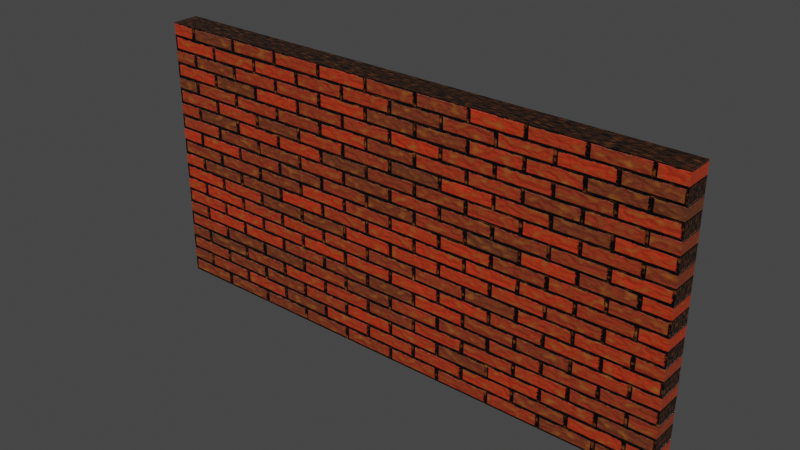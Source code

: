 # Source: brickwall.blend  (saved by Blender 3.1.7; exported with 4.5.12 LTS)
import bpy
from mathutils import Matrix  # noqa: F401  (used for matrix-valued properties, if any)

bpy.ops.wm.read_factory_settings(use_empty=True)
scene = bpy.context.scene
scene.name = 'Scene'

# ---- collections
col_collection = bpy.data.collections.new('Collection'); scene.collection.children.link(col_collection)

# ---- images (referenced by path relative to the original .blend; pixels are not part of the script)
import os
ASSET_DIR = os.environ.get("B2B_ASSET_DIR", "")  # directory of the original .blend (textures are referenced by path, not embedded)
HERE = os.path.dirname(os.path.abspath(__file__))  # packed textures are extracted next to this script under _unpacked/

def load_image(name, relpath, width, height, colorspace="sRGB"):
    """Load a texture the original file referenced (path relative to the .blend, or extracted next to this script)."""
    p = next((c for c in (os.path.join(HERE, relpath), os.path.join(ASSET_DIR, relpath)) if relpath and os.path.exists(c)), "")
    if p:
        img = bpy.data.images.load(p, check_existing=True)
        img.name = name
    else:  # same state as the original file: an image datablock whose file is absent (Cycles renders it pink)
        img = bpy.data.images.new(name, width, height)
        img.source = "FILE"
        img.filepath = "//" + (relpath or name)
    img.colorspace_settings.name = colorspace
    return img
img_texture_image = load_image('texture_image', '', 1920, 1080, 'sRGB')

# ---- materials (node trees are filled in below, after node groups)
mat_material = bpy.data.materials.new('Material')
mat_material.displacement_method = 'BOTH'
mat_material.alpha_threshold = 0.0
mat_material.line_color = (0.0, 0.0, 0.0, 1.0)

# ---- material node trees
mat_material.use_nodes = True; mat_material.node_tree.nodes.clear()
_N = mat_material.node_tree.nodes; _L = mat_material.node_tree.links
n0 = _N.new('ShaderNodeTexCoord'); n0.name = 'Texture Coordinate'; n0.location = (-972, 239)
n1 = _N.new('ShaderNodeTexNoise'); n1.name = 'Noise Texture'; n1.location = (-491, -131)
n1.inputs[2].default_value = 4.0
n1.inputs[3].default_value = 1.0
n1.inputs[4].default_value = 0.7333
n2 = _N.new('ShaderNodeMapping'); n2.name = 'Mapping'; n2.location = (-784, 342)
n2.width = 240
n2.inputs[2].default_value = (1.571, 0.0, 0.0)
n3 = _N.new('ShaderNodeTexBrick'); n3.name = 'Brick Texture'; n3.location = (-371, 330)
n3.inputs[1].default_value = (0.8, 0.03615, 0.01114, 1.0)
n3.inputs[2].default_value = (0.1793, 0.03484, 0.02046, 1.0)
n3.inputs[4].default_value = 2.5
n4 = _N.new('ShaderNodeOutputMaterial'); n4.name = 'Material Output'; n4.location = (1169, 535)
n5 = _N.new('ShaderNodeBsdfPrincipled'); n5.name = 'Principled BSDF'; n5.location = (892, 471)
n5.distribution = 'GGX'
n5.subsurface_method = 'RANDOM_WALK_SKIN'
n5.inputs[3].default_value = 1.45
n5.inputs[27].default_value = (0.0, 0.0, 0.0, 1.0)
n5.inputs[28].default_value = 1.0
n6 = _N.new('ShaderNodeBump'); n6.name = 'Bump'; n6.location = (-53, -86)
n6.invert = True
n6.inputs[1].default_value = 1.0
n6.inputs[2].default_value = 1.0
n7 = _N.new('ShaderNodeMix'); n7.name = 'Mix'; n7.location = (23, 576)
n7.data_type = 'RGBA'
n7.blend_type = 'DARKEN'
n7.inputs[7].default_value = (0.05502, 0.03153, 0.005869, 1.0)
n8 = _N.new('ShaderNodeTexNoise'); n8.name = 'Noise Texture.001'; n8.location = (-461, 654)
n8.inputs[2].default_value = 26.0
n8.inputs[3].default_value = 15.0
n8.inputs[4].default_value = 0.375
n9 = _N.new('ShaderNodeBump'); n9.name = 'Bump.002'; n9.location = (433, -6)
n9.invert = True
n9.inputs[0].default_value = 0.25
n9.inputs[1].default_value = 1.0
n9.inputs[2].default_value = 1.0
n10 = _N.new('ShaderNodeValToRGB'); n10.name = 'ColorRamp'; n10.location = (-127, 866)
while len(n10.color_ramp.elements) > 1: n10.color_ramp.elements.remove(n10.color_ramp.elements[-1])
n10.color_ramp.elements[0].position = 0.5182; n10.color_ramp.elements[0].color = (0.0, 0.0, 0.0, 1.0)
_e = n10.color_ramp.elements.new(1.0); _e.color = (1.0, 1.0, 1.0, 1.0)
n11 = _N.new('ShaderNodeMix'); n11.name = 'Mix.001'; n11.location = (352, 579)
n11.data_type = 'RGBA'
n11.inputs[7].default_value = (0.5452, 0.163, 0.02872, 1.0)
n12 = _N.new('ShaderNodeBump'); n12.name = 'Bump.001'; n12.location = (213, 18)
n12.inputs[0].default_value = 0.25
n12.inputs[1].default_value = 1.0
n12.inputs[2].default_value = 1.0
n13 = _N.new('ShaderNodeValToRGB'); n13.name = 'ColorRamp.001'; n13.location = (572, 292)
while len(n13.color_ramp.elements) > 1: n13.color_ramp.elements.remove(n13.color_ramp.elements[-1])
n13.color_ramp.elements[0].position = 0.0; n13.color_ramp.elements[0].color = (0.2934, 0.2934, 0.2934, 1.0)
_e = n13.color_ramp.elements.new(1.0); _e.color = (1.0, 1.0, 1.0, 1.0)
n14 = _N.new('ShaderNodeTexImage'); n14.name = 'Image Texture'; n14.location = (600, 832)
n14.image = img_texture_image
_L.new(n2.outputs[0], n3.inputs[0])
_L.new(n0.outputs[3], n2.inputs[0])
_L.new(n3.outputs[1], n6.inputs[3])
_L.new(n2.outputs[0], n1.inputs[0])
_L.new(n1.outputs[0], n3.inputs[6])
_L.new(n2.outputs[0], n8.inputs[0])
_L.new(n8.outputs[0], n7.inputs[0])
_L.new(n3.outputs[0], n7.inputs[6])
_L.new(n11.outputs[2], n5.inputs[0])
_L.new(n9.outputs[0], n5.inputs[5])
_L.new(n5.outputs[0], n4.inputs[0])
_L.new(n6.outputs[0], n12.inputs[4])
_L.new(n8.outputs[0], n12.inputs[3])
_L.new(n7.outputs[2], n11.inputs[6])
_L.new(n8.outputs[0], n10.inputs[0])
_L.new(n10.outputs[0], n11.inputs[0])
_L.new(n12.outputs[0], n9.inputs[4])
_L.new(n10.outputs[0], n9.inputs[3])
_L.new(n13.outputs[0], n5.inputs[2])
_L.new(n11.outputs[2], n13.inputs[0])
n4.is_active_output = True

# ---- world
world_world = bpy.data.worlds.new('World'); scene.world = world_world
world_world.use_nodes = True; world_world.node_tree.nodes.clear()
_N = world_world.node_tree.nodes; _L = world_world.node_tree.links
n0 = _N.new('ShaderNodeOutputWorld'); n0.name = 'World Output'; n0.location = (300, 300)
n1 = _N.new('ShaderNodeBackground'); n1.name = 'Background'; n1.location = (10, 300)
n1.inputs[0].default_value = (0.05088, 0.05088, 0.05088, 1.0)
_L.new(n1.outputs[0], n0.inputs[0])
n0.is_active_output = True
world_world.color = (0.05088, 0.05088, 0.05088)
world_world.use_sun_shadow = False
world_world.sun_shadow_jitter_overblur = 0.0

# ---- meshes
me_cube = bpy.data.meshes.new('Cube')
me_cube.from_pydata([(1.0, 1.0, 1.0), (1.0, 1.0, -1.0), (1.0, -1.0, 1.0), (1.0, -1.0, -1.0), (-1.0, 1.0, 1.0), (-1.0, 1.0, -1.0), (-1.0, -1.0, 1.0), (-1.0, -1.0, -1.0)], [], [(0, 4, 6, 2), (3, 2, 6, 7), (7, 6, 4, 5), (5, 1, 3, 7), (1, 0, 2, 3), (5, 4, 0, 1)])
_uv = me_cube.uv_layers.new(name='UVMap')
_uv.uv.foreach_set('vector', [0.0, 0.0, 1.0, 0.0, 1.0, 1.0, 0.0, 1.0, 0.0, 0.0, 1.0, 0.0, 1.0, 1.0, 0.0, 1.0, 0.0, 0.0, 1.0, 0.0, 1.0, 1.0, 0.0, 1.0, 0.0, 0.0, 1.0, 0.0, 1.0, 1.0, 0.0, 1.0, 0.0, 0.0, 1.0, 0.0, 1.0, 1.0, 0.0, 1.0, 0.0, 0.0, 1.0, 0.0, 1.0, 1.0, 0.0, 1.0])
me_cube.materials.append(mat_material)
me_cube.use_remesh_preserve_volume = False
me_cube.use_remesh_preserve_attributes = False
me_cube.use_mirror_vertex_groups = False
me_cube.update()

# ---- objects
ob_cube = bpy.data.objects.new('Cube', me_cube)

# ---- transforms, parenting, visibility, modifiers, constraints
ob_cube.location = (0.0, 0.0, 5.0)
ob_cube.scale = (10.0, 0.5, 5.0)
ob_cube.lock_rotations_4d = False
ob_cube.empty_display_type = 'ARROWS'
ob_cube.lineart.crease_threshold = 0.0
ob_cube.cycles.use_adaptive_subdivision = True

# ---- collection membership
col_collection.objects.link(ob_cube)

# ---- scene / render settings (as saved in the file)
scene.frame_start = 1; scene.frame_end = 250; scene.frame_set(1)
scene.render.engine = 'CYCLES'
scene.cycles.feature_set = 'EXPERIMENTAL'
scene.cycles.sampling_pattern = 'TABULATED_SOBOL'
scene.cycles.use_light_tree = False
scene.view_settings.view_transform = 'Filmic'
bpy.context.view_layer.update()

# ---- added for rendering (the .blend has no active camera and no usable light): camera, sun
cam_auto = bpy.data.cameras.new('AutoCamera')
cam_auto.lens = 50.0
cam_auto.sensor_width = 36.0
cam_auto.clip_end = 1000.0
ob_auto_camera = bpy.data.objects.new('AutoCamera', cam_auto)
scene.collection.objects.link(ob_auto_camera)
ob_auto_camera.location = (20.7093, -24.8512, 21.5675)
ob_auto_camera.rotation_euler = (1.09748, -7.21219e-08, 0.694738)
scene.camera = ob_auto_camera
light_auto_sun = bpy.data.lights.new('AutoSun', 'SUN')
light_auto_sun.energy = 3.0
light_auto_sun.angle = 0.0523599
ob_auto_sun = bpy.data.objects.new('AutoSun', light_auto_sun)
scene.collection.objects.link(ob_auto_sun)
ob_auto_sun.rotation_euler = (0.872665, 0.174533, 0.523599)
bpy.context.view_layer.update()
